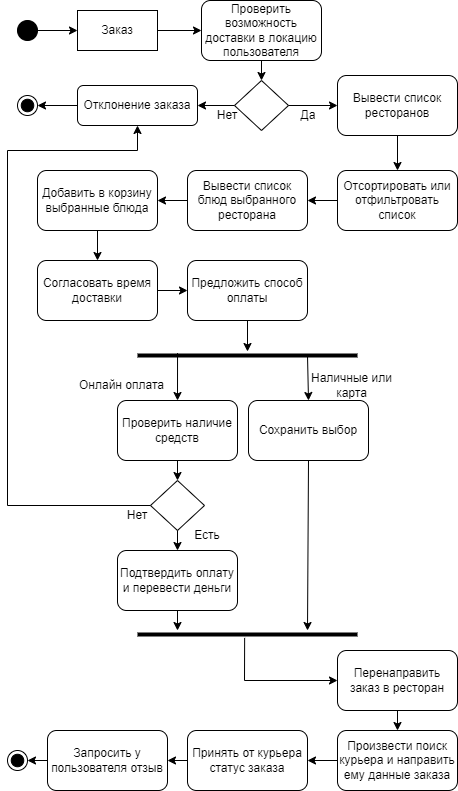

The diagram above was exported from draw.io. Its source (the exported page's mxGraphModel, read from the mxfile embedded in the PNG):
<mxGraphModel dx="1038" dy="585" grid="1" gridSize="10" guides="1" tooltips="1" connect="1" arrows="1" fold="1" page="1" pageScale="1" pageWidth="827" pageHeight="1169" math="0" shadow="0">
  <root>
    <mxCell id="0" />
    <mxCell id="1" parent="0" />
    <mxCell id="jUFE5Wvy060H90vyHJF8-1" value="Заказ" style="rounded=0;whiteSpace=wrap;html=1;" vertex="1" parent="1">
      <mxGeometry x="230" y="240" width="80" height="40" as="geometry" />
    </mxCell>
    <mxCell id="jUFE5Wvy060H90vyHJF8-2" value="Проверить возможность доставки в локацию пользователя" style="rounded=1;whiteSpace=wrap;html=1;" vertex="1" parent="1">
      <mxGeometry x="354" y="230" width="120" height="60" as="geometry" />
    </mxCell>
    <mxCell id="jUFE5Wvy060H90vyHJF8-5" value="" style="ellipse;whiteSpace=wrap;html=1;fillColor=#000000;" vertex="1" parent="1">
      <mxGeometry x="170" y="250" width="20" height="20" as="geometry" />
    </mxCell>
    <mxCell id="jUFE5Wvy060H90vyHJF8-6" value="" style="endArrow=classic;html=1;rounded=0;exitX=1;exitY=0.5;exitDx=0;exitDy=0;" edge="1" parent="1" source="jUFE5Wvy060H90vyHJF8-5">
      <mxGeometry width="50" height="50" relative="1" as="geometry">
        <mxPoint x="390" y="310" as="sourcePoint" />
        <mxPoint x="230" y="260" as="targetPoint" />
      </mxGeometry>
    </mxCell>
    <mxCell id="jUFE5Wvy060H90vyHJF8-7" value="" style="endArrow=classic;html=1;rounded=0;exitX=1;exitY=0.5;exitDx=0;exitDy=0;entryX=0;entryY=0.5;entryDx=0;entryDy=0;" edge="1" parent="1" source="jUFE5Wvy060H90vyHJF8-1" target="jUFE5Wvy060H90vyHJF8-2">
      <mxGeometry width="50" height="50" relative="1" as="geometry">
        <mxPoint x="200" y="270" as="sourcePoint" />
        <mxPoint x="240" y="270" as="targetPoint" />
      </mxGeometry>
    </mxCell>
    <mxCell id="jUFE5Wvy060H90vyHJF8-8" value="" style="rhombus;whiteSpace=wrap;html=1;fillColor=#FFFFFF;" vertex="1" parent="1">
      <mxGeometry x="387" y="310" width="54" height="50" as="geometry" />
    </mxCell>
    <mxCell id="jUFE5Wvy060H90vyHJF8-9" value="" style="endArrow=classic;html=1;rounded=0;exitX=0.5;exitY=1;exitDx=0;exitDy=0;entryX=0.5;entryY=0;entryDx=0;entryDy=0;" edge="1" parent="1" source="jUFE5Wvy060H90vyHJF8-2" target="jUFE5Wvy060H90vyHJF8-8">
      <mxGeometry width="50" height="50" relative="1" as="geometry">
        <mxPoint x="390" y="480" as="sourcePoint" />
        <mxPoint x="440" y="430" as="targetPoint" />
      </mxGeometry>
    </mxCell>
    <mxCell id="jUFE5Wvy060H90vyHJF8-10" value="" style="endArrow=classic;html=1;rounded=0;exitX=1;exitY=0.5;exitDx=0;exitDy=0;" edge="1" parent="1" source="jUFE5Wvy060H90vyHJF8-8">
      <mxGeometry width="50" height="50" relative="1" as="geometry">
        <mxPoint x="390" y="480" as="sourcePoint" />
        <mxPoint x="490" y="335" as="targetPoint" />
      </mxGeometry>
    </mxCell>
    <mxCell id="jUFE5Wvy060H90vyHJF8-11" value="" style="endArrow=classic;html=1;rounded=0;exitX=0;exitY=0.5;exitDx=0;exitDy=0;entryX=1;entryY=0.5;entryDx=0;entryDy=0;" edge="1" parent="1" source="jUFE5Wvy060H90vyHJF8-8" target="jUFE5Wvy060H90vyHJF8-12">
      <mxGeometry width="50" height="50" relative="1" as="geometry">
        <mxPoint x="451" y="345" as="sourcePoint" />
        <mxPoint x="320" y="335" as="targetPoint" />
      </mxGeometry>
    </mxCell>
    <mxCell id="jUFE5Wvy060H90vyHJF8-12" value="Отклонение заказа" style="rounded=1;whiteSpace=wrap;html=1;" vertex="1" parent="1">
      <mxGeometry x="230" y="315" width="120" height="40" as="geometry" />
    </mxCell>
    <mxCell id="jUFE5Wvy060H90vyHJF8-14" value="Нет" style="text;html=1;strokeColor=none;fillColor=none;align=center;verticalAlign=middle;whiteSpace=wrap;rounded=0;" vertex="1" parent="1">
      <mxGeometry x="350" y="330" width="60" height="30" as="geometry" />
    </mxCell>
    <mxCell id="jUFE5Wvy060H90vyHJF8-15" value="Да" style="text;html=1;strokeColor=none;fillColor=none;align=center;verticalAlign=middle;whiteSpace=wrap;rounded=0;" vertex="1" parent="1">
      <mxGeometry x="441" y="335" width="40" height="20" as="geometry" />
    </mxCell>
    <mxCell id="jUFE5Wvy060H90vyHJF8-16" value="Вывести список ресторанов" style="rounded=1;whiteSpace=wrap;html=1;" vertex="1" parent="1">
      <mxGeometry x="490" y="305" width="120" height="60" as="geometry" />
    </mxCell>
    <mxCell id="jUFE5Wvy060H90vyHJF8-17" value="" style="endArrow=classic;html=1;rounded=0;exitX=0.5;exitY=1;exitDx=0;exitDy=0;" edge="1" parent="1" source="jUFE5Wvy060H90vyHJF8-16">
      <mxGeometry width="50" height="50" relative="1" as="geometry">
        <mxPoint x="390" y="510" as="sourcePoint" />
        <mxPoint x="550" y="400" as="targetPoint" />
      </mxGeometry>
    </mxCell>
    <mxCell id="jUFE5Wvy060H90vyHJF8-18" value="Отсортировать или отфильтровать список" style="rounded=1;whiteSpace=wrap;html=1;" vertex="1" parent="1">
      <mxGeometry x="490" y="400" width="120" height="60" as="geometry" />
    </mxCell>
    <mxCell id="jUFE5Wvy060H90vyHJF8-19" value="Вывести список блюд выбранного ресторана" style="rounded=1;whiteSpace=wrap;html=1;" vertex="1" parent="1">
      <mxGeometry x="340" y="400" width="120" height="60" as="geometry" />
    </mxCell>
    <mxCell id="jUFE5Wvy060H90vyHJF8-21" value="" style="endArrow=classic;html=1;rounded=0;exitX=0;exitY=0.5;exitDx=0;exitDy=0;entryX=1;entryY=0.5;entryDx=0;entryDy=0;" edge="1" parent="1" source="jUFE5Wvy060H90vyHJF8-18" target="jUFE5Wvy060H90vyHJF8-19">
      <mxGeometry width="50" height="50" relative="1" as="geometry">
        <mxPoint x="560" y="375" as="sourcePoint" />
        <mxPoint x="560" y="410" as="targetPoint" />
      </mxGeometry>
    </mxCell>
    <mxCell id="jUFE5Wvy060H90vyHJF8-22" value="Добавить в корзину выбранные блюда" style="rounded=1;whiteSpace=wrap;html=1;" vertex="1" parent="1">
      <mxGeometry x="190" y="400" width="120" height="60" as="geometry" />
    </mxCell>
    <mxCell id="jUFE5Wvy060H90vyHJF8-23" value="" style="endArrow=classic;html=1;rounded=0;exitX=0;exitY=0.5;exitDx=0;exitDy=0;entryX=1;entryY=0.5;entryDx=0;entryDy=0;" edge="1" parent="1" source="jUFE5Wvy060H90vyHJF8-19" target="jUFE5Wvy060H90vyHJF8-22">
      <mxGeometry width="50" height="50" relative="1" as="geometry">
        <mxPoint x="500" y="440" as="sourcePoint" />
        <mxPoint x="470" y="440" as="targetPoint" />
      </mxGeometry>
    </mxCell>
    <mxCell id="jUFE5Wvy060H90vyHJF8-24" value="Согласовать время доставки" style="rounded=1;whiteSpace=wrap;html=1;" vertex="1" parent="1">
      <mxGeometry x="190" y="490" width="120" height="60" as="geometry" />
    </mxCell>
    <mxCell id="jUFE5Wvy060H90vyHJF8-25" value="" style="endArrow=classic;html=1;rounded=0;exitX=0.5;exitY=1;exitDx=0;exitDy=0;entryX=0.5;entryY=0;entryDx=0;entryDy=0;" edge="1" parent="1" source="jUFE5Wvy060H90vyHJF8-22" target="jUFE5Wvy060H90vyHJF8-24">
      <mxGeometry width="50" height="50" relative="1" as="geometry">
        <mxPoint x="350" y="440" as="sourcePoint" />
        <mxPoint x="320" y="440" as="targetPoint" />
      </mxGeometry>
    </mxCell>
    <mxCell id="jUFE5Wvy060H90vyHJF8-26" value="" style="ellipse;whiteSpace=wrap;html=1;fillColor=none;" vertex="1" parent="1">
      <mxGeometry x="170" y="325" width="20" height="20" as="geometry" />
    </mxCell>
    <mxCell id="jUFE5Wvy060H90vyHJF8-27" value="" style="endArrow=classic;html=1;rounded=0;exitX=0;exitY=0.5;exitDx=0;exitDy=0;entryX=1;entryY=0.5;entryDx=0;entryDy=0;" edge="1" parent="1" source="jUFE5Wvy060H90vyHJF8-12" target="jUFE5Wvy060H90vyHJF8-26">
      <mxGeometry width="50" height="50" relative="1" as="geometry">
        <mxPoint x="200" y="270" as="sourcePoint" />
        <mxPoint x="240" y="270" as="targetPoint" />
      </mxGeometry>
    </mxCell>
    <mxCell id="jUFE5Wvy060H90vyHJF8-28" value="" style="ellipse;whiteSpace=wrap;html=1;fillColor=#000000;" vertex="1" parent="1">
      <mxGeometry x="173.75" y="328.75" width="12.5" height="12.5" as="geometry" />
    </mxCell>
    <mxCell id="jUFE5Wvy060H90vyHJF8-29" value="Предложить способ оплаты" style="rounded=1;whiteSpace=wrap;html=1;" vertex="1" parent="1">
      <mxGeometry x="340" y="490" width="120" height="60" as="geometry" />
    </mxCell>
    <mxCell id="jUFE5Wvy060H90vyHJF8-30" value="" style="endArrow=classic;html=1;rounded=0;exitX=1;exitY=0.5;exitDx=0;exitDy=0;entryX=0;entryY=0.5;entryDx=0;entryDy=0;" edge="1" parent="1" source="jUFE5Wvy060H90vyHJF8-24" target="jUFE5Wvy060H90vyHJF8-29">
      <mxGeometry width="50" height="50" relative="1" as="geometry">
        <mxPoint x="350" y="440" as="sourcePoint" />
        <mxPoint x="320" y="440" as="targetPoint" />
      </mxGeometry>
    </mxCell>
    <mxCell id="jUFE5Wvy060H90vyHJF8-32" value="" style="line;strokeWidth=4;fillColor=none;align=left;verticalAlign=middle;spacingTop=-1;spacingLeft=3;spacingRight=3;rotatable=0;labelPosition=right;points=[];portConstraint=eastwest;strokeColor=inherit;" vertex="1" parent="1">
      <mxGeometry x="290" y="581" width="220" height="8" as="geometry" />
    </mxCell>
    <mxCell id="jUFE5Wvy060H90vyHJF8-33" value="" style="endArrow=classic;html=1;rounded=0;exitX=0.5;exitY=1;exitDx=0;exitDy=0;" edge="1" parent="1" source="jUFE5Wvy060H90vyHJF8-29" target="jUFE5Wvy060H90vyHJF8-32">
      <mxGeometry width="50" height="50" relative="1" as="geometry">
        <mxPoint x="320" y="530" as="sourcePoint" />
        <mxPoint x="350" y="530" as="targetPoint" />
      </mxGeometry>
    </mxCell>
    <mxCell id="jUFE5Wvy060H90vyHJF8-34" value="" style="endArrow=classic;html=1;rounded=0;entryX=0.5;entryY=0;entryDx=0;entryDy=0;" edge="1" parent="1" target="jUFE5Wvy060H90vyHJF8-35">
      <mxGeometry width="50" height="50" relative="1" as="geometry">
        <mxPoint x="460" y="585" as="sourcePoint" />
        <mxPoint x="455" y="620" as="targetPoint" />
      </mxGeometry>
    </mxCell>
    <mxCell id="jUFE5Wvy060H90vyHJF8-35" value="Сохранить выбор" style="rounded=1;whiteSpace=wrap;html=1;" vertex="1" parent="1">
      <mxGeometry x="401" y="630" width="120" height="60" as="geometry" />
    </mxCell>
    <mxCell id="jUFE5Wvy060H90vyHJF8-36" value="Наличные или карта" style="text;html=1;strokeColor=none;fillColor=none;align=center;verticalAlign=middle;whiteSpace=wrap;rounded=0;strokeWidth=4;" vertex="1" parent="1">
      <mxGeometry x="450" y="600" width="109" height="30" as="geometry" />
    </mxCell>
    <mxCell id="jUFE5Wvy060H90vyHJF8-38" value="Проверить наличие средств" style="rounded=1;whiteSpace=wrap;html=1;" vertex="1" parent="1">
      <mxGeometry x="270" y="630" width="120" height="60" as="geometry" />
    </mxCell>
    <mxCell id="jUFE5Wvy060H90vyHJF8-40" value="" style="endArrow=classic;html=1;rounded=0;exitX=0.182;exitY=0.2;exitDx=0;exitDy=0;exitPerimeter=0;entryX=0.101;entryY=1;entryDx=0;entryDy=0;entryPerimeter=0;" edge="1" parent="1" source="jUFE5Wvy060H90vyHJF8-32">
      <mxGeometry width="50" height="50" relative="1" as="geometry">
        <mxPoint x="410" y="560" as="sourcePoint" />
        <mxPoint x="330.009" y="630" as="targetPoint" />
      </mxGeometry>
    </mxCell>
    <mxCell id="jUFE5Wvy060H90vyHJF8-41" value="Онлайн оплата" style="text;html=1;strokeColor=none;fillColor=none;align=center;verticalAlign=middle;whiteSpace=wrap;rounded=0;strokeWidth=4;" vertex="1" parent="1">
      <mxGeometry x="220" y="600" width="109" height="30" as="geometry" />
    </mxCell>
    <mxCell id="jUFE5Wvy060H90vyHJF8-42" value="Подтвердить оплату и перевести деньги" style="rounded=1;whiteSpace=wrap;html=1;" vertex="1" parent="1">
      <mxGeometry x="270" y="780" width="120" height="60" as="geometry" />
    </mxCell>
    <mxCell id="jUFE5Wvy060H90vyHJF8-43" value="" style="rhombus;whiteSpace=wrap;html=1;fillColor=#FFFFFF;" vertex="1" parent="1">
      <mxGeometry x="303" y="710" width="54" height="50" as="geometry" />
    </mxCell>
    <mxCell id="jUFE5Wvy060H90vyHJF8-44" value="" style="endArrow=classic;html=1;rounded=0;exitX=0.5;exitY=1;exitDx=0;exitDy=0;entryX=0.5;entryY=0;entryDx=0;entryDy=0;" edge="1" parent="1" source="jUFE5Wvy060H90vyHJF8-38" target="jUFE5Wvy060H90vyHJF8-43">
      <mxGeometry width="50" height="50" relative="1" as="geometry">
        <mxPoint x="410" y="560" as="sourcePoint" />
        <mxPoint x="410" y="591" as="targetPoint" />
      </mxGeometry>
    </mxCell>
    <mxCell id="jUFE5Wvy060H90vyHJF8-45" value="" style="endArrow=classic;html=1;rounded=0;exitX=0.5;exitY=1;exitDx=0;exitDy=0;entryX=0.5;entryY=0;entryDx=0;entryDy=0;" edge="1" parent="1" source="jUFE5Wvy060H90vyHJF8-43" target="jUFE5Wvy060H90vyHJF8-42">
      <mxGeometry width="50" height="50" relative="1" as="geometry">
        <mxPoint x="420" y="570" as="sourcePoint" />
        <mxPoint x="420" y="601" as="targetPoint" />
      </mxGeometry>
    </mxCell>
    <mxCell id="jUFE5Wvy060H90vyHJF8-46" value="Есть" style="text;html=1;strokeColor=none;fillColor=none;align=center;verticalAlign=middle;whiteSpace=wrap;rounded=0;strokeWidth=4;" vertex="1" parent="1">
      <mxGeometry x="330" y="750" width="60" height="30" as="geometry" />
    </mxCell>
    <mxCell id="jUFE5Wvy060H90vyHJF8-47" value="Нет" style="text;html=1;strokeColor=none;fillColor=none;align=center;verticalAlign=middle;whiteSpace=wrap;rounded=0;strokeWidth=4;" vertex="1" parent="1">
      <mxGeometry x="260" y="730" width="60" height="30" as="geometry" />
    </mxCell>
    <mxCell id="jUFE5Wvy060H90vyHJF8-48" value="" style="endArrow=classic;html=1;rounded=0;exitX=0;exitY=0.5;exitDx=0;exitDy=0;entryX=0.5;entryY=1;entryDx=0;entryDy=0;" edge="1" parent="1" source="jUFE5Wvy060H90vyHJF8-43" target="jUFE5Wvy060H90vyHJF8-12">
      <mxGeometry width="50" height="50" relative="1" as="geometry">
        <mxPoint x="410" y="560" as="sourcePoint" />
        <mxPoint x="130" y="450" as="targetPoint" />
        <Array as="points">
          <mxPoint x="160" y="735" />
          <mxPoint x="160" y="380" />
          <mxPoint x="290" y="380" />
        </Array>
      </mxGeometry>
    </mxCell>
    <mxCell id="jUFE5Wvy060H90vyHJF8-49" value="" style="endArrow=classic;html=1;rounded=0;exitX=0.5;exitY=1;exitDx=0;exitDy=0;" edge="1" parent="1" source="jUFE5Wvy060H90vyHJF8-35">
      <mxGeometry width="50" height="50" relative="1" as="geometry">
        <mxPoint x="510" y="740" as="sourcePoint" />
        <mxPoint x="460" y="860" as="targetPoint" />
      </mxGeometry>
    </mxCell>
    <mxCell id="jUFE5Wvy060H90vyHJF8-50" value="" style="endArrow=classic;html=1;rounded=0;exitX=0.5;exitY=1;exitDx=0;exitDy=0;" edge="1" parent="1" source="jUFE5Wvy060H90vyHJF8-42">
      <mxGeometry width="50" height="50" relative="1" as="geometry">
        <mxPoint x="471" y="700" as="sourcePoint" />
        <mxPoint x="330" y="860" as="targetPoint" />
      </mxGeometry>
    </mxCell>
    <mxCell id="jUFE5Wvy060H90vyHJF8-51" value="" style="line;strokeWidth=4;fillColor=none;align=left;verticalAlign=middle;spacingTop=-1;spacingLeft=3;spacingRight=3;rotatable=0;labelPosition=right;points=[];portConstraint=eastwest;strokeColor=inherit;" vertex="1" parent="1">
      <mxGeometry x="290" y="860" width="220" height="8" as="geometry" />
    </mxCell>
    <mxCell id="jUFE5Wvy060H90vyHJF8-52" value="" style="endArrow=classic;html=1;rounded=0;exitX=0.487;exitY=0.925;exitDx=0;exitDy=0;exitPerimeter=0;entryX=0;entryY=0.5;entryDx=0;entryDy=0;" edge="1" parent="1" source="jUFE5Wvy060H90vyHJF8-51" target="jUFE5Wvy060H90vyHJF8-54">
      <mxGeometry width="50" height="50" relative="1" as="geometry">
        <mxPoint x="510" y="840" as="sourcePoint" />
        <mxPoint x="490" y="890" as="targetPoint" />
        <Array as="points">
          <mxPoint x="397" y="910" />
        </Array>
      </mxGeometry>
    </mxCell>
    <mxCell id="jUFE5Wvy060H90vyHJF8-54" value="Перенаправить заказ в ресторан" style="rounded=1;whiteSpace=wrap;html=1;" vertex="1" parent="1">
      <mxGeometry x="490" y="880" width="120" height="60" as="geometry" />
    </mxCell>
    <mxCell id="jUFE5Wvy060H90vyHJF8-55" value="Произвести поиск курьера и направить ему данные заказа" style="rounded=1;whiteSpace=wrap;html=1;" vertex="1" parent="1">
      <mxGeometry x="490" y="960" width="120" height="60" as="geometry" />
    </mxCell>
    <mxCell id="jUFE5Wvy060H90vyHJF8-56" value="" style="endArrow=classic;html=1;rounded=0;exitX=0.5;exitY=1;exitDx=0;exitDy=0;entryX=0.5;entryY=0;entryDx=0;entryDy=0;" edge="1" parent="1" source="jUFE5Wvy060H90vyHJF8-54" target="jUFE5Wvy060H90vyHJF8-55">
      <mxGeometry width="50" height="50" relative="1" as="geometry">
        <mxPoint x="407.1400000000001" y="877.4000000000001" as="sourcePoint" />
        <mxPoint x="500" y="920" as="targetPoint" />
        <Array as="points" />
      </mxGeometry>
    </mxCell>
    <mxCell id="jUFE5Wvy060H90vyHJF8-57" value="Принять от курьера статус заказа" style="rounded=1;whiteSpace=wrap;html=1;" vertex="1" parent="1">
      <mxGeometry x="340" y="960" width="120" height="60" as="geometry" />
    </mxCell>
    <mxCell id="jUFE5Wvy060H90vyHJF8-58" value="" style="endArrow=classic;html=1;rounded=0;exitX=0;exitY=0.5;exitDx=0;exitDy=0;entryX=1;entryY=0.5;entryDx=0;entryDy=0;" edge="1" parent="1" source="jUFE5Wvy060H90vyHJF8-55" target="jUFE5Wvy060H90vyHJF8-57">
      <mxGeometry width="50" height="50" relative="1" as="geometry">
        <mxPoint x="560" y="950" as="sourcePoint" />
        <mxPoint x="560" y="970" as="targetPoint" />
        <Array as="points" />
      </mxGeometry>
    </mxCell>
    <mxCell id="jUFE5Wvy060H90vyHJF8-59" value="Запросить у пользователя отзыв" style="rounded=1;whiteSpace=wrap;html=1;" vertex="1" parent="1">
      <mxGeometry x="200" y="960" width="120" height="60" as="geometry" />
    </mxCell>
    <mxCell id="jUFE5Wvy060H90vyHJF8-60" value="" style="endArrow=classic;html=1;rounded=0;exitX=0;exitY=0.5;exitDx=0;exitDy=0;entryX=1;entryY=0.5;entryDx=0;entryDy=0;" edge="1" parent="1" source="jUFE5Wvy060H90vyHJF8-57" target="jUFE5Wvy060H90vyHJF8-59">
      <mxGeometry width="50" height="50" relative="1" as="geometry">
        <mxPoint x="500" y="1000" as="sourcePoint" />
        <mxPoint x="470" y="1000" as="targetPoint" />
        <Array as="points" />
      </mxGeometry>
    </mxCell>
    <mxCell id="jUFE5Wvy060H90vyHJF8-61" value="" style="ellipse;whiteSpace=wrap;html=1;fillColor=none;" vertex="1" parent="1">
      <mxGeometry x="160" y="980" width="20" height="20" as="geometry" />
    </mxCell>
    <mxCell id="jUFE5Wvy060H90vyHJF8-62" value="" style="ellipse;whiteSpace=wrap;html=1;fillColor=#000000;" vertex="1" parent="1">
      <mxGeometry x="163.75" y="983.75" width="12.5" height="12.5" as="geometry" />
    </mxCell>
    <mxCell id="jUFE5Wvy060H90vyHJF8-63" value="" style="endArrow=classic;html=1;rounded=0;exitX=0;exitY=0.5;exitDx=0;exitDy=0;entryX=1;entryY=0.5;entryDx=0;entryDy=0;" edge="1" parent="1" source="jUFE5Wvy060H90vyHJF8-59" target="jUFE5Wvy060H90vyHJF8-61">
      <mxGeometry width="50" height="50" relative="1" as="geometry">
        <mxPoint x="350" y="1000" as="sourcePoint" />
        <mxPoint x="330" y="1000" as="targetPoint" />
        <Array as="points" />
      </mxGeometry>
    </mxCell>
  </root>
</mxGraphModel>